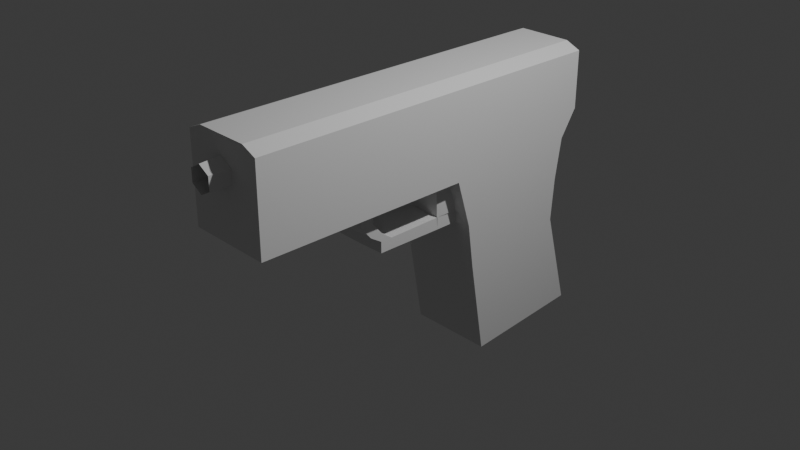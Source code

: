 # Source: zeak_first_gun_second_trigger.blend  (saved by Blender 4.0.36; exported with 4.5.12 LTS)
import bpy
from mathutils import Matrix  # noqa: F401  (used for matrix-valued properties, if any)

bpy.ops.wm.read_factory_settings(use_empty=True)
scene = bpy.context.scene
scene.name = 'Scene'

# ---- collections
col_collection = bpy.data.collections.new('Collection'); scene.collection.children.link(col_collection)

# ---- world
world_world = bpy.data.worlds.new('World'); scene.world = world_world
world_world.use_nodes = True; world_world.node_tree.nodes.clear()
_N = world_world.node_tree.nodes; _L = world_world.node_tree.links
n0 = _N.new('ShaderNodeOutputWorld'); n0.name = 'World Output'; n0.location = (300, 300)
n1 = _N.new('ShaderNodeBackground'); n1.name = 'Background'; n1.location = (10, 300)
n1.inputs[0].default_value = (0.05088, 0.05088, 0.05088, 1.0)
_L.new(n1.outputs[0], n0.inputs[0])
n0.is_active_output = True
world_world.color = (0.05088, 0.05088, 0.05088)
world_world.use_sun_shadow = False
world_world.sun_shadow_jitter_overblur = 0.0

# ---- cameras
cam_camera = bpy.data.cameras.new('Camera')
cam_camera.clip_end = 100.0
cam_camera.ortho_scale = 7.314

# ---- lights
light_light = bpy.data.lights.new('Light', 'POINT')
light_light.transmission_factor = 0.0
light_light.use_soft_falloff = False
light_light.energy = 1000.0
light_light.shadow_soft_size = 0.1
light_light.shadow_maximum_resolution = 0.006
light_light.use_absolute_resolution = True

# ---- meshes
me_cube_001 = bpy.data.meshes.new('Cube.001')
me_cube_001.from_pydata([(0.4766, 0.8461, -2.407), (0.4766, 0.3483, 0.03286), (0.4766, 2.212, -2.294), (0.4766, 2.204, 0.03286), (0.0, 2.212, -2.294), (0.0, 2.204, 0.03286), (0.0, 0.8461, -2.407), (0.0, 0.3483, 0.03286), (0.4766, 1.771, 0.03972), (0.0, 1.771, 0.03972), (0.4766, 1.91, -1.202), (0.4766, 0.6597, -1.341), (0.0, 0.6327, -1.341), (0.0, 1.883, -1.202), (0.4766, 2.014, -0.2619), (0.4766, 0.4189, -0.295), (0.0, 0.4162, -0.295), (0.0, 2.012, -0.2619), (0.4766, -2.021, 0.03286), (0.0, -2.021, 0.03286), (0.4766, -2.021, -0.295), (0.0, -2.021, -0.295), (0.4766, 1.943, -0.7265), (0.4766, 0.5848, -0.8325), (0.0, 0.5654, -0.8325), (0.0, 1.923, -0.7265), (0.4766, 1.961, -0.6077), (0.4766, 0.5424, -0.6951), (0.0, 0.5273, -0.6951), (0.0, 1.946, -0.6077), (0.4766, 0.5424, -0.6951), (0.4766, 0.5848, -0.8325), (0.0, 0.5273, -0.6951), (0.0, 0.5654, -0.8325), (0.3094, 0.555, -0.6951), (0.3094, 0.555, -0.8325), (0.0, 0.555, -0.6951), (0.0, 0.555, -0.8325), (0.3094, -0.4778, -0.7011), (0.3094, -0.4778, -0.8264), (0.0, -0.4765, -0.6951), (0.0, -0.4765, -0.8325), (0.3094, -0.3429, -0.8264), (0.0, -0.3286, -0.6951), (0.3094, -0.3429, -0.7011), (0.0, -0.3286, -0.8325), (0.2903, -0.5015, -0.6918), (0.0, -0.5015, -0.6918), (0.3094, -0.6105, -0.6165), (0.0, -0.6105, -0.6165), (0.0, -0.4626, -0.6165), (0.3094, -0.4626, -0.6165), (0.3094, -0.7353, -0.4686), (0.0, -0.7353, -0.4686), (0.0, -0.5874, -0.4686), (0.3094, -0.5874, -0.4686), (0.3094, -0.7353, -0.293), (0.0, -0.7353, -0.293), (0.0, -0.5874, -0.293), (0.3094, -0.5874, -0.293), (0.3094, 0.2851, -0.6951), (0.0, 0.3142, -0.8325), (0.3094, 0.2951, -0.8325), (0.0, 0.3042, -0.6951), (0.3094, 0.2658, -0.05577), (0.0, 0.295, -0.1931), (0.3094, 0.2758, -0.1931), (0.0, 0.285, -0.05577), (0.0, 0.5583, -0.6874), (0.3251, 0.5392, -0.6874), (0.0, 0.539, -0.04812), (0.3251, 0.5199, -0.04812), (0.3094, 0.04292, -0.8301), (0.0, 0.0541, -0.6951), (0.3094, 0.03688, -0.6975), (0.0, 0.06014, -0.8325)], [], [(17, 5, 3, 14), (14, 3, 1, 15), (4, 2, 0, 6), (3, 5, 7, 1), (1, 7, 19, 18), (5, 3, 8, 9), (0, 11, 12, 6), (2, 10, 11, 0), (4, 13, 10, 2), (27, 15, 16, 28), (26, 14, 15, 27), (29, 17, 14, 26), (20, 18, 19, 21), (15, 1, 18, 20), (16, 15, 20, 21), (13, 25, 22, 10), (10, 22, 23, 11), (11, 23, 24, 12), (25, 29, 26, 22), (22, 26, 27, 23), (27, 28, 32, 30), (33, 31, 35, 37), (23, 27, 30, 31), (24, 23, 31, 33), (38, 44, 51, 48), (31, 30, 34, 35), (30, 32, 36, 34), (39, 38, 40, 41), (45, 42, 39, 41), (42, 44, 38, 39), (72, 74, 44, 42), (75, 72, 42, 45), (74, 73, 43, 44), (38, 40, 47, 46), (51, 50, 54, 55), (40, 38, 48, 49), (44, 43, 50, 51), (55, 54, 58, 59), (48, 51, 55, 52), (49, 48, 52, 53), (59, 58, 57, 56), (52, 55, 59, 56), (53, 52, 56, 57), (34, 36, 63, 60), (37, 35, 62, 61), (35, 34, 60, 62), (62, 60, 64, 66), (61, 62, 66, 65), (60, 63, 68, 69), (69, 68, 70, 71), (64, 60, 69, 71), (67, 64, 71, 70), (60, 63, 73, 74), (61, 62, 72, 75), (62, 60, 74, 72)])
_uv = me_cube_001.uv_layers.new(name='UVMap')
_uv.uv.foreach_set('vector', [0.5915, 0.375, 0.625, 0.375, 0.625, 0.5, 0.5915, 0.5, 0.5915, 0.5, 0.625, 0.5, 0.625, 0.75, 0.5915, 0.75, 0.25, 0.5, 0.375, 0.5, 0.375, 0.75, 0.25, 0.75, 0.625, 0.5, 0.75, 0.5, 0.75, 0.75, 0.625, 0.75, 0.625, 0.75, 0.75, 0.75, 0.75, 0.75, 0.625, 0.75, 0.625, 0.375, 0.625, 0.5, 0.625, 0.5, 0.625, 0.375, 0.375, 0.75, 0.4846, 0.75, 0.4846, 0.875, 0.375, 0.875, 0.375, 0.5, 0.4846, 0.5, 0.4846, 0.75, 0.375, 0.75, 0.375, 0.375, 0.4846, 0.375, 0.4846, 0.5, 0.375, 0.5, 0.5366, 0.75, 0.5915, 0.75, 0.5915, 0.875, 0.5366, 0.875, 0.5366, 0.5, 0.5915, 0.5, 0.5915, 0.75, 0.5366, 0.75, 0.5366, 0.375, 0.5915, 0.375, 0.5915, 0.5, 0.5366, 0.5, 0.5915, 0.75, 0.625, 0.75, 0.625, 0.875, 0.5915, 0.875, 0.5915, 0.75, 0.625, 0.75, 0.625, 0.75, 0.5915, 0.75, 0.5915, 0.875, 0.5915, 0.75, 0.5915, 0.75, 0.5915, 0.875, 0.4846, 0.375, 0.5178, 0.375, 0.5178, 0.5, 0.4846, 0.5, 0.4846, 0.5, 0.5178, 0.5, 0.5178, 0.75, 0.4846, 0.75, 0.4846, 0.75, 0.5178, 0.75, 0.5178, 0.875, 0.4846, 0.875, 0.5178, 0.375, 0.5366, 0.375, 0.5366, 0.5, 0.5178, 0.5, 0.5178, 0.5, 0.5366, 0.5, 0.5366, 0.75, 0.5178, 0.75, 0.5366, 0.75, 0.5366, 0.875, 0.5366, 0.875, 0.5366, 0.75, 0.5178, 0.875, 0.5178, 0.75, 0.5178, 0.75, 0.5178, 0.875, 0.5178, 0.75, 0.5366, 0.75, 0.5366, 0.75, 0.5178, 0.75, 0.5178, 0.875, 0.5178, 0.75, 0.5178, 0.75, 0.5178, 0.875, 0.5366, 0.75, 0.5366, 0.75, 0.5366, 0.75, 0.5366, 0.75, 0.5178, 0.75, 0.5366, 0.75, 0.5366, 0.75, 0.5178, 0.75, 0.5366, 0.75, 0.5366, 0.875, 0.5366, 0.875, 0.5366, 0.75, 0.5178, 0.75, 0.5366, 0.75, 0.5366, 0.875, 0.5178, 0.875, 0.5178, 0.875, 0.5178, 0.75, 0.5178, 0.75, 0.5178, 0.875, 0.5178, 0.75, 0.5366, 0.75, 0.5366, 0.75, 0.5178, 0.75, 0.5178, 0.75, 0.5366, 0.75, 0.5366, 0.75, 0.5178, 0.75, 0.5178, 0.875, 0.5178, 0.75, 0.5178, 0.75, 0.5178, 0.875, 0.5366, 0.75, 0.5366, 0.875, 0.5366, 0.875, 0.5366, 0.75, 0.5366, 0.75, 0.5366, 0.875, 0.5366, 0.875, 0.5366, 0.75, 0.5366, 0.75, 0.5366, 0.875, 0.5366, 0.875, 0.5366, 0.75, 0.5366, 0.875, 0.5366, 0.75, 0.5366, 0.75, 0.5366, 0.875, 0.5366, 0.75, 0.5366, 0.875, 0.5366, 0.875, 0.5366, 0.75, 0.5366, 0.75, 0.5366, 0.875, 0.5366, 0.875, 0.5366, 0.75, 0.5366, 0.75, 0.5366, 0.75, 0.5366, 0.75, 0.5366, 0.75, 0.5366, 0.875, 0.5366, 0.75, 0.5366, 0.75, 0.5366, 0.875, 0.5366, 0.75, 0.5366, 0.875, 0.5366, 0.875, 0.5366, 0.75, 0.5366, 0.75, 0.5366, 0.75, 0.5366, 0.75, 0.5366, 0.75, 0.5366, 0.875, 0.5366, 0.75, 0.5366, 0.75, 0.5366, 0.875, 0.5366, 0.75, 0.5366, 0.875, 0.5366, 0.875, 0.5366, 0.75, 0.5178, 0.875, 0.5178, 0.75, 0.5178, 0.75, 0.5178, 0.875, 0.5178, 0.75, 0.5366, 0.75, 0.5366, 0.75, 0.5178, 0.75, 0.5178, 0.75, 0.5366, 0.75, 0.5366, 0.75, 0.5178, 0.75, 0.5178, 0.875, 0.5178, 0.75, 0.5178, 0.75, 0.5178, 0.875, 0.5366, 0.75, 0.5366, 0.875, 0.5366, 0.875, 0.5366, 0.75, 0.5366, 0.75, 0.5366, 0.875, 0.5366, 0.875, 0.5366, 0.75, 0.5366, 0.75, 0.5366, 0.75, 0.5366, 0.75, 0.5366, 0.75, 0.0, 0.0, 0.0, 0.0, 0.0, 0.0, 0.0, 0.0, 0.5366, 0.75, 0.5366, 0.875, 0.5366, 0.875, 0.5366, 0.75, 0.5178, 0.875, 0.5178, 0.75, 0.5178, 0.75, 0.5178, 0.875, 0.5178, 0.75, 0.5366, 0.75, 0.5366, 0.75, 0.5178, 0.75])
me_cube_001.update()
me_cube_002 = bpy.data.meshes.new('Cube.002')
me_cube_002.from_pydata([(0.4766, 0.3483, 0.03286), (0.4766, 1.771, 0.03286), (0.0, 1.771, 0.03286), (0.0, 0.3483, 0.03286), (0.4766, -2.021, 0.03286), (0.0, -2.021, 0.03286), (0.0, 2.208, 0.03286), (0.4766, 2.208, 0.03286), (0.4766, 0.3483, 0.03286), (0.0, -2.021, 0.03286), (0.4766, -2.021, 0.03286), (0.0, 2.208, 0.7561), (0.0, 0.3483, 0.7561), (0.0, -2.021, 0.7561), (0.3061, 2.208, 0.7561), (0.4766, 2.208, 0.6813), (0.3061, 0.3483, 0.7561), (0.4766, 0.3483, 0.6813), (0.4766, -2.021, 0.6813), (0.3061, -2.021, 0.7561)], [], [(1, 0, 3, 2), (0, 4, 5, 3), (10, 8, 17, 18), (5, 4, 10, 9), (0, 1, 7, 8), (4, 0, 8, 10), (1, 2, 6, 7), (8, 7, 15, 17), (9, 10, 18, 19, 13), (7, 6, 11, 14, 15), (16, 12, 13, 19), (14, 16, 17, 15), (18, 17, 16, 19), (14, 11, 12, 16)])
_uv = me_cube_002.uv_layers.new(name='UVMap')
_uv.uv.foreach_set('vector', [0.625, 0.5, 0.625, 0.75, 0.75, 0.75, 0.75, 0.5, 0.625, 0.75, 0.625, 0.75, 0.75, 0.75, 0.75, 0.75, 0.625, 0.75, 0.625, 0.75, 0.625, 0.75, 0.625, 0.75, 0.75, 0.75, 0.625, 0.75, 0.625, 0.75, 0.75, 0.75, 0.625, 0.75, 0.625, 0.5, 0.625, 0.5, 0.625, 0.75, 0.625, 0.75, 0.625, 0.75, 0.625, 0.75, 0.625, 0.75, 0.625, 0.5, 0.75, 0.5, 0.75, 0.5, 0.625, 0.5, 0.625, 0.75, 0.625, 0.5, 0.625, 0.5, 0.625, 0.75, 0.75, 0.75, 0.625, 0.75, 0.625, 0.75, 0.6697, 0.75, 0.75, 0.75, 0.625, 0.5, 0.75, 0.5, 0.75, 0.5, 0.6697, 0.5, 0.625, 0.5, 0.6697, 0.75, 0.75, 0.75, 0.75, 0.75, 0.6697, 0.75, 0.6697, 0.5, 0.6697, 0.75, 0.625, 0.75, 0.625, 0.5, 0.625, 0.75, 0.625, 0.75, 0.6697, 0.75, 0.6697, 0.75, 0.6697, 0.5, 0.75, 0.5, 0.75, 0.75, 0.6697, 0.75])
me_cube_002.update()
me_circle = bpy.data.meshes.new('Circle')
me_circle.from_pydata([(0.0, 0.7973, 0.0), (-0.6905, 0.3986, 0.0), (-0.6905, -0.3986, 0.0), (0.0, -0.7973, 0.0), (0.6905, -0.3986, 0.0), (0.6905, 0.3986, 0.0), (0.0, 0.7333, 1.151), (-0.6316, 0.3686, 1.151), (-0.6316, -0.3606, 1.151), (0.0, -0.7252, 1.151), (0.6316, -0.3606, 1.151), (0.6316, 0.3686, 1.151)], [], [(5, 11, 10, 4), (3, 9, 8, 2), (1, 7, 6, 0), (0, 6, 11, 5), (4, 10, 9, 3), (2, 8, 7, 1)])
_uv = me_circle.uv_layers.new(name='UVMap')
_uv.uv.foreach_set('vector', [0.0, 0.0, 0.0, 0.0, 0.0, 0.0, 0.0, 0.0, 0.0, 0.0, 0.0, 0.0, 0.0, 0.0, 0.0, 0.0, 0.0, 0.0, 0.0, 0.0, 0.0, 0.0, 0.0, 0.0, 0.0, 0.0, 0.0, 0.0, 0.0, 0.0, 0.0, 0.0, 0.0, 0.0, 0.0, 0.0, 0.0, 0.0, 0.0, 0.0, 0.0, 0.0, 0.0, 0.0, 0.0, 0.0, 0.0, 0.0])
me_circle.update()

# ---- objects
ob_light = bpy.data.objects.new('Light', light_light)
ob_camera = bpy.data.objects.new('Camera', cam_camera)
ob_empty = bpy.data.objects.new('Empty', None)
ob_cube = bpy.data.objects.new('Cube', me_cube_001)
ob_cube_001 = bpy.data.objects.new('Cube.001', me_cube_002)
ob_circle = bpy.data.objects.new('Circle', me_circle)

# ---- transforms, parenting, visibility, modifiers, constraints
ob_light.location = (4.076, 1.005, 5.904)
ob_light.rotation_euler = (0.6503, 0.05522, 1.866)
ob_light.lock_rotations_4d = False
ob_light.empty_display_type = 'ARROWS'
ob_light.color = (0.0, 0.0, 0.0, 0.0)
ob_light.lineart.crease_threshold = 0.0
ob_camera.location = (7.359, -6.926, 4.958)
ob_camera.rotation_euler = (1.109, 0.0, 0.8149)
ob_camera.lock_rotations_4d = False
ob_camera.empty_display_type = 'ARROWS'
ob_camera.color = (0.0, 0.0, 0.0, 0.0)
ob_camera.display_type = 'WIRE'
ob_camera.lineart.crease_threshold = 0.0
ob_empty.location = (-5.047, 0.1918, 0.5729)
ob_empty.rotation_euler = (-1.571, -0.0, 1.571)
ob_empty.scale = (0.8742, -0.8742, 0.8742)
ob_empty.empty_display_type = 'IMAGE'
ob_empty.empty_display_size = 5.0
ob_empty.color = (1.0, 1.0, 1.0, 0.4)
ob_cube.location = (-0.04734, -0.007872, 0.707)
_m = ob_cube.modifiers.new('Mirror', 'MIRROR')
_m.use_clip = True
_m.use_mirror_u = True
_m.use_mirror_udim = True
ob_cube_001.location = (-0.04734, -0.007872, 0.707)
_m = ob_cube_001.modifiers.new('Mirror', 'MIRROR')
_m.use_clip = True
ob_circle.location = (-0.06546, -2.025, 1.105)
ob_circle.rotation_euler = (1.574, -0.0, 0.0)
ob_circle.scale = (0.2, 0.2, 0.2)

# ---- collection membership
col_collection.objects.link(ob_light)
col_collection.objects.link(ob_camera)
col_collection.objects.link(ob_empty)
col_collection.objects.link(ob_cube)
col_collection.objects.link(ob_cube_001)
col_collection.objects.link(ob_circle)

# ---- scene / render settings (as saved in the file)
scene.camera = ob_camera
scene.frame_start = 1; scene.frame_end = 250; scene.frame_set(0)
scene.render.engine = 'BLENDER_EEVEE_NEXT'
scene.cycles.sampling_pattern = 'TABULATED_SOBOL'
bpy.context.view_layer.update()
